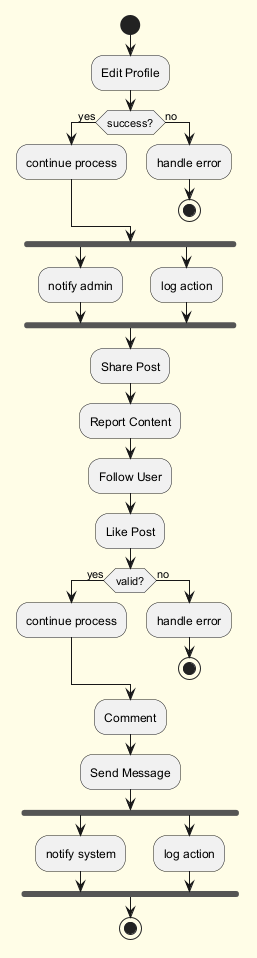

The diagram above was rendered by PlantUML. Its source (embedded in the PNG):
@startuml
skinparam backgroundColor #FFFDE7
skinparam classBackgroundColor #FFF9C4
skinparam classBorderColor #F57F17
start
:Edit Profile;
if (success?) then (yes)
:continue process;
else (no)
:handle error;
stop
endif
fork
:notify admin;
fork again
:log action;
end fork
:Share Post;
:Report Content;
:Follow User;
:Like Post;
if (valid?) then (yes)
:continue process;
else (no)
:handle error;
stop
endif
:Comment;
:Send Message;
fork
:notify system;
fork again
:log action;
end fork
stop
@enduml